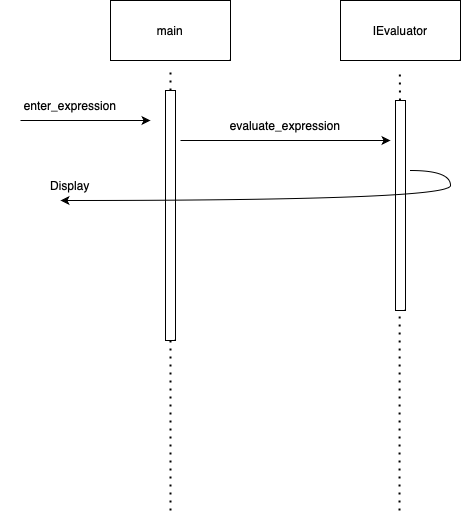

The diagram above was exported from draw.io. Its source (the exported page's mxGraphModel, read from the mxfile embedded in the PNG):
<mxGraphModel dx="1627" dy="999" grid="1" gridSize="10" guides="1" tooltips="1" connect="1" arrows="1" fold="1" page="1" pageScale="1" pageWidth="850" pageHeight="1100" math="0" shadow="0">
  <root>
    <mxCell id="0" />
    <mxCell id="1" parent="0" />
    <mxCell id="Bkgp61wNFE4XO4jix-1L-1" value="main" style="rounded=0;whiteSpace=wrap;html=1;strokeColor=default;" vertex="1" parent="1">
      <mxGeometry x="60" y="80" width="120" height="60" as="geometry" />
    </mxCell>
    <mxCell id="Bkgp61wNFE4XO4jix-1L-2" value="IEvaluator" style="rounded=0;whiteSpace=wrap;html=1;" vertex="1" parent="1">
      <mxGeometry x="290" y="80" width="120" height="60" as="geometry" />
    </mxCell>
    <mxCell id="Bkgp61wNFE4XO4jix-1L-4" value="" style="endArrow=none;dashed=1;html=1;dashPattern=1 3;strokeWidth=2;rounded=0;" edge="1" parent="1" source="Bkgp61wNFE4XO4jix-1L-13">
      <mxGeometry width="50" height="50" relative="1" as="geometry">
        <mxPoint x="120" y="590" as="sourcePoint" />
        <mxPoint x="120" y="150" as="targetPoint" />
        <Array as="points" />
      </mxGeometry>
    </mxCell>
    <mxCell id="Bkgp61wNFE4XO4jix-1L-5" value="" style="endArrow=none;dashed=1;html=1;dashPattern=1 3;strokeWidth=2;rounded=0;" edge="1" parent="1" source="Bkgp61wNFE4XO4jix-1L-18">
      <mxGeometry width="50" height="50" relative="1" as="geometry">
        <mxPoint x="349" y="590" as="sourcePoint" />
        <mxPoint x="349.33000000000004" y="150" as="targetPoint" />
        <Array as="points" />
      </mxGeometry>
    </mxCell>
    <mxCell id="Bkgp61wNFE4XO4jix-1L-15" value="" style="endArrow=none;dashed=1;html=1;dashPattern=1 3;strokeWidth=2;rounded=0;" edge="1" parent="1" target="Bkgp61wNFE4XO4jix-1L-13">
      <mxGeometry width="50" height="50" relative="1" as="geometry">
        <mxPoint x="120" y="590" as="sourcePoint" />
        <mxPoint x="120" y="150" as="targetPoint" />
        <Array as="points">
          <mxPoint x="120" y="190" />
        </Array>
      </mxGeometry>
    </mxCell>
    <mxCell id="Bkgp61wNFE4XO4jix-1L-13" value="" style="rounded=0;whiteSpace=wrap;html=1;" vertex="1" parent="1">
      <mxGeometry x="115" y="170" width="10" height="250" as="geometry" />
    </mxCell>
    <mxCell id="Bkgp61wNFE4XO4jix-1L-16" value="" style="endArrow=classic;html=1;rounded=0;" edge="1" parent="1">
      <mxGeometry width="50" height="50" relative="1" as="geometry">
        <mxPoint x="-30" y="200" as="sourcePoint" />
        <mxPoint x="100" y="200" as="targetPoint" />
      </mxGeometry>
    </mxCell>
    <mxCell id="Bkgp61wNFE4XO4jix-1L-17" value="enter_expression" style="text;html=1;align=center;verticalAlign=middle;whiteSpace=wrap;rounded=0;" vertex="1" parent="1">
      <mxGeometry x="-50" y="170" width="140" height="30" as="geometry" />
    </mxCell>
    <mxCell id="Bkgp61wNFE4XO4jix-1L-19" value="" style="endArrow=none;dashed=1;html=1;dashPattern=1 3;strokeWidth=2;rounded=0;" edge="1" parent="1" target="Bkgp61wNFE4XO4jix-1L-18">
      <mxGeometry width="50" height="50" relative="1" as="geometry">
        <mxPoint x="349" y="590" as="sourcePoint" />
        <mxPoint x="349.33000000000004" y="150" as="targetPoint" />
        <Array as="points">
          <mxPoint x="349.33000000000004" y="190" />
        </Array>
      </mxGeometry>
    </mxCell>
    <mxCell id="Bkgp61wNFE4XO4jix-1L-18" value="" style="rounded=0;whiteSpace=wrap;html=1;" vertex="1" parent="1">
      <mxGeometry x="345" y="180" width="10" height="210" as="geometry" />
    </mxCell>
    <mxCell id="Bkgp61wNFE4XO4jix-1L-20" value="" style="endArrow=classic;html=1;rounded=0;" edge="1" parent="1">
      <mxGeometry width="50" height="50" relative="1" as="geometry">
        <mxPoint x="130" y="220" as="sourcePoint" />
        <mxPoint x="340" y="220" as="targetPoint" />
      </mxGeometry>
    </mxCell>
    <mxCell id="Bkgp61wNFE4XO4jix-1L-21" value="evaluate_expression" style="text;html=1;align=center;verticalAlign=middle;whiteSpace=wrap;rounded=0;" vertex="1" parent="1">
      <mxGeometry x="170" y="190" width="130" height="30" as="geometry" />
    </mxCell>
    <mxCell id="Bkgp61wNFE4XO4jix-1L-51" value="" style="curved=1;endArrow=classic;html=1;rounded=0;" edge="1" parent="1">
      <mxGeometry width="50" height="50" relative="1" as="geometry">
        <mxPoint x="360" y="250" as="sourcePoint" />
        <mxPoint x="10" y="280" as="targetPoint" />
        <Array as="points">
          <mxPoint x="400" y="250" />
          <mxPoint x="400" y="280" />
        </Array>
      </mxGeometry>
    </mxCell>
    <mxCell id="Bkgp61wNFE4XO4jix-1L-53" value="Display" style="text;html=1;align=center;verticalAlign=middle;whiteSpace=wrap;rounded=0;" vertex="1" parent="1">
      <mxGeometry x="-35" y="250" width="110" height="30" as="geometry" />
    </mxCell>
  </root>
</mxGraphModel>